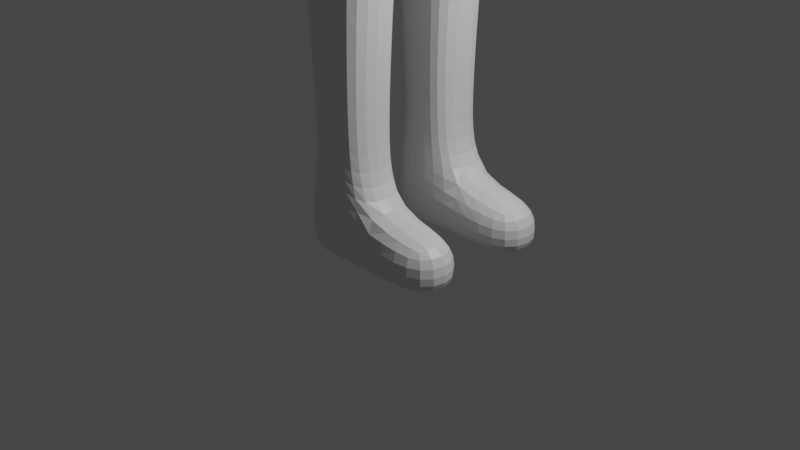 # Source: Unity-Player.blend  (saved by Blender 3.2.14; exported with 4.5.12 LTS)
import bpy
from mathutils import Matrix  # noqa: F401  (used for matrix-valued properties, if any)

bpy.ops.wm.read_factory_settings(use_empty=True)
scene = bpy.context.scene
scene.name = 'Scene'

# ---- collections
col_collection = bpy.data.collections.new('Collection'); scene.collection.children.link(col_collection)

# ---- materials (node trees are filled in below, after node groups)
mat_material = bpy.data.materials.new('Material')
mat_material.alpha_threshold = 0.0
mat_material.use_transparent_shadow = False
mat_material.line_color = (0.0, 0.0, 0.0, 1.0)

# ---- material node trees
mat_material.use_nodes = True; mat_material.node_tree.nodes.clear()
_N = mat_material.node_tree.nodes; _L = mat_material.node_tree.links
n0 = _N.new('ShaderNodeOutputMaterial'); n0.name = 'Material Output'; n0.location = (300, 300)
n1 = _N.new('ShaderNodeBsdfPrincipled'); n1.name = 'Principled BSDF'; n1.location = (10, 300)
n1.distribution = 'GGX'
n1.subsurface_method = 'RANDOM_WALK_SKIN'
n1.inputs[2].default_value = 0.4
n1.inputs[3].default_value = 1.45
n1.inputs[27].default_value = (0.0, 0.0, 0.0, 1.0)
n1.inputs[28].default_value = 1.0
_L.new(n1.outputs[0], n0.inputs[0])
n0.is_active_output = True

# ---- world
world_world = bpy.data.worlds.new('World'); scene.world = world_world
world_world.use_nodes = True; world_world.node_tree.nodes.clear()
_N = world_world.node_tree.nodes; _L = world_world.node_tree.links
n0 = _N.new('ShaderNodeOutputWorld'); n0.name = 'World Output'; n0.location = (300, 300)
n1 = _N.new('ShaderNodeBackground'); n1.name = 'Background'; n1.location = (10, 300)
n1.inputs[0].default_value = (0.05088, 0.05088, 0.05088, 1.0)
_L.new(n1.outputs[0], n0.inputs[0])
n0.is_active_output = True
world_world.color = (0.05088, 0.05088, 0.05088)
world_world.use_sun_shadow = False
world_world.sun_shadow_jitter_overblur = 0.0

# ---- cameras
cam_camera = bpy.data.cameras.new('Camera')
cam_camera.clip_end = 100.0
cam_camera.ortho_scale = 7.314

# ---- lights
light_light = bpy.data.lights.new('Light', 'POINT')
light_light.transmission_factor = 0.0
light_light.energy = 1000.0
light_light.shadow_soft_size = 0.1
light_light.shadow_maximum_resolution = 0.006
light_light.use_absolute_resolution = True

# ---- meshes
me_cube = bpy.data.meshes.new('Cube')
me_cube.from_pydata([(0.5461, 1.0, 0.8755), (0.4715, 0.743, -1.0), (-0.5543, 1.0, 0.8755), (-0.5767, 0.7796, -1.0), (0.364, 1.0, 0.2752), (-0.3604, 1.0, 0.2752), (0.2965, 0.2965, 1.26), (-0.2965, 0.2965, 1.26), (0.2965, 0.2965, 1.376), (-0.2965, 0.2965, 1.376), (0.5791, 0.712, 1.534), (-0.6015, 0.712, 1.534), (0.5791, 0.6422, 2.774), (-0.6015, 0.6422, 2.774), (-0.7132, 0.0, -1.0), (0.6936, 0.0, 1.0), (-0.7351, 0.0, 1.0), (0.608, 0.0, -1.0), (0.685, 0.0, 0.0), (-0.7325, 0.0, 0.0), (0.2965, 0.0, 1.26), (-0.2965, 0.0, 1.26), (0.2965, 0.0, 1.376), (-0.2965, 0.0, 1.376), (0.5791, 0.0, 1.534), (-0.6015, 0.0, 1.534), (0.5791, -0.06978, 2.774), (-0.6015, -0.06978, 2.774), (-0.5937, 0.873, 1.037), (0.6158, 1.002, 1.136), (0.5717, 0.804, 0.2109), (-0.6655, 0.8552, 0.09241), (-0.551, 1.277, 0.9311), (0.5493, 1.277, 0.9311), (0.364, 1.422, 0.7098), (-0.3604, 1.422, 0.7098), (-0.3423, 2.011, 0.2257), (0.242, 2.011, 0.2257), (-0.3423, 2.012, 0.5762), (0.242, 2.012, 0.5762), (0.608, 0.1367, -1.479), (-0.6535, 0.1367, -1.479), (0.608, 0.0, -1.479), (-0.5816, 0.0, -1.479), (0.3221, 0.8827, -2.727), (-0.3716, 0.8827, -2.727), (0.3221, 0.254, -2.728), (-0.3716, 0.254, -2.728), (0.4377, 0.8267, -4.251), (-0.3816, 0.8942, -3.928), (0.4377, 0.3147, -4.252), (-0.3816, 0.2473, -3.929), (0.4516, 0.806, -4.761), (-0.303, 0.806, -4.761), (0.4516, 0.3387, -4.762), (-0.303, 0.3387, -4.762), (1.239, 0.229, -4.252), (1.239, 0.9124, -4.251), (1.147, 0.3387, -4.762), (1.147, 0.806, -4.761), (0.4459, 0.882, -4.761), (-0.4276, 0.9407, -4.761), (0.4459, 0.2628, -4.762), (-0.4276, 0.2041, -4.763), (1.274, 0.2095, -4.763), (1.274, 0.9352, -4.761), (0.2915, 0.2838, -3.764), (0.2915, 0.857, -3.763), (-0.341, 0.857, -3.763), (-0.341, 0.2838, -3.764), (-0.3581, 3.222, 0.2937), (0.3234, 3.119, 0.3978), (-0.3581, 3.224, 0.6532), (0.3233, 3.12, 0.5617), (0.2503, 2.683, 0.6546), (-0.2468, 2.683, 0.6546), (-0.2468, 2.682, 0.3564), (0.2503, 2.682, 0.3564), (-0.05258, 0.8145, -1.0), (-0.004109, 1.0, 1.0), (-0.004109, 0.8147, 1.478e-07), (0.0, 0.2965, 1.26), (0.0, 0.2965, 1.376), (-0.004109, 0.712, 1.534), (-0.004109, 0.6422, 2.774), (-0.004109, -0.06978, 2.774), (-0.004109, 1.0, 0.8755), (0.001765, 1.0, 0.2752), (-0.0008759, 1.277, 1.055), (0.001765, 1.422, 0.7098), (-0.05012, 2.011, 0.2257), (-0.05012, 2.012, 0.5762), (-0.05258, 0.1367, -1.479), (-0.05258, 0.0, -1.479), (-0.02472, 0.8827, -2.727), (-0.02472, 0.254, -2.728), (-0.02472, 0.8942, -3.928), (-0.02472, 0.2473, -3.929), (-0.02123, 0.9407, -4.761), (-0.02123, 0.2041, -4.763), (0.0743, 0.806, -4.761), (0.0743, 0.3387, -4.762), (-0.02472, 0.2838, -3.764), (-0.02472, 0.857, -3.763), (0.002411, 3.222, 0.2937), (0.002411, 3.224, 0.6532), (0.001765, 2.682, 0.3564), (0.001765, 2.683, 0.6546), (0.4231, 0.8911, -1.436), (-0.5154, 0.8911, -1.436), (0.4231, 0.2455, -1.73), (-0.5154, 0.2455, -1.73), (-0.04615, 0.2455, -1.73), (-0.04615, 0.8911, -1.436), (0.2727, 2.838, 0.6022), (-0.2684, 2.735, 0.7237), (-0.2684, 2.734, 0.2871), (0.2727, 2.838, 0.394), (0.0007135, 2.734, 0.2871), (0.0007135, 2.735, 0.7237), (0.003837, 3.714, 0.2811), (0.3288, 3.714, 0.2811), (0.003837, 3.716, 0.5883), (0.3288, 3.716, 0.5883), (-0.3587, 3.714, 0.2811), (-0.3587, 3.716, 0.5883), (0.342, 3.224, 0.6532), (0.342, 3.222, 0.2937), (0.254, 2.735, 0.7237), (0.254, 2.734, 0.2871), (0.4175, 3.103, 0.5618), (0.4176, 3.102, 0.3979), (0.3254, 2.854, 0.6439), (0.3253, 2.853, 0.4357), (0.457, 3.076, 0.5471), (0.4338, 3.1, 0.4519), (0.5049, 2.912, 0.5461), (0.4752, 2.943, 0.4253), (0.5955, 3.103, 0.5376), (0.5416, 3.135, 0.4586), (0.6672, 2.954, 0.492), (0.5985, 2.995, 0.3917), (0.5461, -1.0, 0.8755), (0.4715, -0.743, -1.0), (-0.5543, -1.0, 0.8755), (-0.5767, -0.7796, -1.0), (0.364, -1.0, 0.2752), (-0.3604, -1.0, 0.2752), (0.2965, -0.2965, 1.26), (-0.2965, -0.2965, 1.26), (0.2965, -0.2965, 1.376), (-0.2965, -0.2965, 1.376), (0.5791, -0.712, 1.534), (-0.6015, -0.712, 1.534), (0.5791, -0.6422, 2.774), (-0.6015, -0.6422, 2.774), (0.5791, 0.06978, 2.774), (-0.6015, 0.06978, 2.774), (-0.5937, -0.873, 1.037), (0.6158, -1.002, 1.136), (0.5717, -0.804, 0.2109), (-0.6655, -0.8552, 0.09241), (-0.551, -1.277, 0.9311), (0.5493, -1.277, 0.9311), (0.364, -1.422, 0.7098), (-0.3604, -1.422, 0.7098), (-0.3423, -2.011, 0.2257), (0.242, -2.011, 0.2257), (-0.3423, -2.012, 0.5762), (0.242, -2.012, 0.5762), (0.608, -0.1367, -1.479), (-0.6535, -0.1367, -1.479), (0.3221, -0.8827, -2.727), (-0.3716, -0.8827, -2.727), (0.3221, -0.254, -2.728), (-0.3716, -0.254, -2.728), (0.4377, -0.8267, -4.251), (-0.3816, -0.8942, -3.928), (0.4377, -0.3147, -4.252), (-0.3816, -0.2473, -3.929), (0.4516, -0.806, -4.761), (-0.303, -0.806, -4.761), (0.4516, -0.3387, -4.762), (-0.303, -0.3387, -4.762), (1.239, -0.229, -4.252), (1.239, -0.9124, -4.251), (1.147, -0.3387, -4.762), (1.147, -0.806, -4.761), (0.4459, -0.882, -4.761), (-0.4276, -0.9407, -4.761), (0.4459, -0.2628, -4.762), (-0.4276, -0.2041, -4.763), (1.274, -0.2095, -4.763), (1.274, -0.9352, -4.761), (0.2915, -0.2838, -3.764), (0.2915, -0.857, -3.763), (-0.341, -0.857, -3.763), (-0.341, -0.2838, -3.764), (-0.3581, -3.222, 0.2937), (0.3234, -3.119, 0.3978), (-0.3581, -3.224, 0.6532), (0.3233, -3.12, 0.5617), (0.2503, -2.683, 0.6546), (-0.2468, -2.683, 0.6546), (-0.2468, -2.682, 0.3564), (0.2503, -2.682, 0.3564), (-0.05258, -0.8145, -1.0), (-0.004109, -1.0, 1.0), (-0.004109, -0.8147, 1.478e-07), (0.0, -0.2965, 1.26), (0.0, -0.2965, 1.376), (-0.004109, -0.712, 1.534), (-0.004109, -0.6422, 2.774), (-0.004109, 0.06978, 2.774), (-0.05626, -1.045, 0.9606), (0.001765, -1.0, 0.2752), (-0.0008759, -1.277, 1.055), (0.001765, -1.422, 0.7098), (-0.05012, -2.011, 0.2257), (-0.05012, -2.012, 0.5762), (-0.05258, -0.1367, -1.479), (-0.02472, -0.8827, -2.727), (-0.02472, -0.254, -2.728), (-0.02472, -0.8942, -3.928), (-0.02472, -0.2473, -3.929), (-0.02123, -0.9407, -4.761), (-0.02123, -0.2041, -4.763), (0.0743, -0.806, -4.761), (0.0743, -0.3387, -4.762), (-0.02472, -0.2838, -3.764), (-0.02472, -0.857, -3.763), (0.002411, -3.222, 0.2937), (0.002411, -3.224, 0.6532), (0.001765, -2.682, 0.3564), (0.001765, -2.683, 0.6546), (0.4231, -0.8911, -1.436), (-0.5154, -0.8911, -1.436), (0.4231, -0.2455, -1.73), (-0.5154, -0.2455, -1.73), (-0.04615, -0.2455, -1.73), (-0.04615, -0.8911, -1.436), (0.2727, -2.838, 0.6022), (-0.2684, -2.735, 0.7237), (-0.2684, -2.734, 0.2871), (0.2727, -2.838, 0.394), (0.0007135, -2.734, 0.2871), (0.0007135, -2.735, 0.7237), (0.003837, -3.714, 0.2811), (0.3288, -3.714, 0.2811), (0.003837, -3.716, 0.5883), (0.3288, -3.716, 0.5883), (-0.3587, -3.714, 0.2811), (-0.3587, -3.716, 0.5883), (0.342, -3.224, 0.6532), (0.342, -3.222, 0.2937), (0.254, -2.735, 0.7237), (0.254, -2.734, 0.2871), (0.4175, -3.103, 0.5618), (0.4176, -3.102, 0.3979), (0.3254, -2.854, 0.6439), (0.3253, -2.853, 0.4357), (0.457, -3.076, 0.5471), (0.4338, -3.1, 0.4519), (0.5049, -2.912, 0.5461), (0.4752, -2.943, 0.4253), (0.5955, -3.103, 0.5376), (0.5416, -3.135, 0.4586), (0.6672, -2.954, 0.492), (0.5985, -2.995, 0.3917)], [], [(79, 28, 7, 81), (19, 16, 28, 31), (87, 5, 36, 90), (78, 80, 30, 1), (14, 19, 31, 3), (81, 7, 9, 82), (15, 29, 6, 20), (82, 9, 11, 83), (20, 6, 8, 22), (22, 8, 10, 24), (83, 11, 13, 84), (24, 10, 12, 26), (84, 13, 27, 85), (9, 23, 25, 11), (11, 25, 27, 13), (7, 21, 23, 9), (28, 16, 21, 7), (1, 30, 18, 17), (30, 29, 15, 18), (86, 2, 28, 79), (4, 0, 29, 30), (2, 5, 31, 28), (87, 4, 30, 80), (89, 88, 33, 34), (0, 4, 34, 33), (5, 2, 32, 35), (86, 0, 33, 88), (119, 128, 126, 105), (5, 35, 38, 36), (34, 4, 37, 39), (89, 34, 39, 91), (1, 17, 42, 40), (92, 40, 42, 93), (14, 3, 41, 43), (113, 108, 44, 94), (67, 66, 50, 48), (108, 110, 46, 44), (112, 111, 47, 95), (111, 109, 45, 47), (51, 49, 61, 63), (103, 67, 48, 96), (69, 68, 49, 51), (102, 69, 51, 97), (100, 52, 54, 101), (97, 51, 63, 99), (50, 62, 64, 56), (96, 48, 60, 98), (57, 56, 64, 65), (54, 52, 59, 58), (60, 48, 57, 65), (48, 50, 56, 57), (100, 53, 61, 98), (101, 54, 62, 99), (53, 55, 63, 61), (58, 59, 65, 64), (54, 58, 64, 62), (59, 52, 60, 65), (95, 47, 69, 102), (47, 45, 68, 69), (94, 44, 67, 103), (44, 46, 66, 67), (127, 104, 120, 121), (116, 115, 72, 70), (118, 116, 70, 104), (117, 71, 131, 133), (39, 37, 77, 74), (90, 36, 76, 106), (36, 38, 75, 76), (91, 39, 74, 107), (38, 91, 107, 75), (37, 90, 106, 77), (129, 118, 104, 127), (70, 72, 125, 124), (45, 94, 103, 68), (46, 95, 102, 66), (55, 101, 99, 63), (52, 100, 98, 60), (49, 96, 98, 61), (50, 97, 99, 62), (53, 100, 101, 55), (66, 102, 97, 50), (68, 103, 96, 49), (110, 112, 95, 46), (109, 113, 94, 45), (41, 92, 93, 43), (35, 89, 91, 38), (115, 119, 105, 72), (2, 86, 88, 32), (35, 32, 88, 89), (5, 87, 80, 31), (0, 86, 79, 29), (12, 84, 85, 26), (10, 83, 84, 12), (8, 82, 83, 10), (6, 81, 82, 8), (3, 31, 80, 78), (4, 87, 90, 37), (29, 79, 81, 6), (3, 78, 113, 109), (40, 92, 112, 110), (41, 3, 109, 111), (92, 41, 111, 112), (1, 40, 110, 108), (78, 1, 108, 113), (75, 107, 119, 115), (77, 106, 118, 129), (74, 77, 129, 128), (106, 76, 116, 118), (76, 75, 115, 116), (107, 74, 128, 119), (120, 124, 125, 122), (121, 120, 122, 123), (104, 70, 124, 120), (126, 127, 121, 123), (105, 126, 123, 122), (72, 105, 122, 125), (73, 71, 127, 126), (114, 73, 126, 128), (71, 117, 129, 127), (117, 114, 128, 129), (132, 133, 137, 136), (71, 73, 130, 131), (114, 117, 133, 132), (73, 114, 132, 130), (136, 137, 141, 140), (130, 132, 136, 134), (133, 131, 135, 137), (131, 130, 134, 135), (140, 141, 139, 138), (134, 136, 140, 138), (137, 135, 139, 141), (135, 134, 138, 139), (207, 209, 149, 158), (19, 161, 158, 16), (215, 218, 166, 147), (206, 143, 160, 208), (14, 145, 161, 19), (209, 210, 151, 149), (15, 20, 148, 159), (210, 211, 153, 151), (20, 22, 150, 148), (22, 24, 152, 150), (211, 212, 155, 153), (24, 156, 154, 152), (212, 213, 157, 155), (151, 153, 25, 23), (153, 155, 157, 25), (149, 151, 23, 21), (158, 149, 21, 16), (143, 17, 18, 160), (160, 18, 15, 159), (214, 207, 158, 144), (146, 160, 159, 142), (144, 158, 161, 147), (215, 208, 160, 146), (217, 164, 163, 216), (142, 163, 164, 146), (147, 165, 162, 144), (214, 216, 163, 142), (246, 232, 253, 255), (147, 166, 168, 165), (164, 169, 167, 146), (217, 219, 169, 164), (143, 170, 42, 17), (220, 93, 42, 170), (14, 43, 171, 145), (240, 221, 172, 235), (195, 176, 178, 194), (235, 172, 174, 237), (239, 222, 175, 238), (238, 175, 173, 236), (179, 191, 189, 177), (230, 223, 176, 195), (197, 179, 177, 196), (229, 224, 179, 197), (227, 228, 182, 180), (224, 226, 191, 179), (178, 184, 192, 190), (223, 225, 188, 176), (185, 193, 192, 184), (182, 186, 187, 180), (188, 193, 185, 176), (176, 185, 184, 178), (227, 225, 189, 181), (228, 226, 190, 182), (181, 189, 191, 183), (186, 192, 193, 187), (182, 190, 192, 186), (187, 193, 188, 180), (222, 229, 197, 175), (175, 197, 196, 173), (221, 230, 195, 172), (172, 195, 194, 174), (254, 248, 247, 231), (243, 198, 200, 242), (245, 231, 198, 243), (244, 260, 258, 199), (169, 202, 205, 167), (218, 233, 204, 166), (166, 204, 203, 168), (219, 234, 202, 169), (168, 203, 234, 219), (167, 205, 233, 218), (256, 254, 231, 245), (198, 251, 252, 200), (173, 196, 230, 221), (174, 194, 229, 222), (183, 191, 226, 228), (180, 188, 225, 227), (177, 189, 225, 223), (178, 190, 226, 224), (181, 183, 228, 227), (194, 178, 224, 229), (196, 177, 223, 230), (237, 174, 222, 239), (236, 173, 221, 240), (171, 43, 93, 220), (165, 168, 219, 217), (242, 200, 232, 246), (144, 162, 216, 214), (165, 217, 216, 162), (147, 161, 208, 215), (142, 159, 207, 214), (154, 156, 213, 212), (152, 154, 212, 211), (150, 152, 211, 210), (148, 150, 210, 209), (145, 206, 208, 161), (146, 167, 218, 215), (159, 148, 209, 207), (145, 236, 240, 206), (170, 237, 239, 220), (171, 238, 236, 145), (220, 239, 238, 171), (143, 235, 237, 170), (206, 240, 235, 143), (203, 242, 246, 234), (205, 256, 245, 233), (202, 255, 256, 205), (233, 245, 243, 204), (204, 243, 242, 203), (234, 246, 255, 202), (247, 249, 252, 251), (248, 250, 249, 247), (231, 247, 251, 198), (253, 250, 248, 254), (232, 249, 250, 253), (200, 252, 249, 232), (201, 253, 254, 199), (241, 255, 253, 201), (199, 254, 256, 244), (244, 256, 255, 241), (259, 263, 264, 260), (199, 258, 257, 201), (241, 259, 260, 244), (201, 257, 259, 241), (263, 267, 268, 264), (257, 261, 263, 259), (260, 264, 262, 258), (258, 262, 261, 257), (267, 265, 266, 268), (261, 265, 267, 263), (264, 268, 266, 262), (262, 266, 265, 261)])
_uv = me_cube.uv_layers.new(name='UVMap')
_uv.uv.foreach_set('vector', [0.625, 0.375, 0.625, 0.25, 0.625, 0.25, 0.625, 0.375, 0.5, 0.125, 0.625, 0.125, 0.625, 0.25, 0.5, 0.25, 0.5344, 0.375, 0.5344, 0.2917, 0.5344, 0.2917, 0.5344, 0.375, 0.375, 0.375, 0.5, 0.375, 0.5, 0.5, 0.375, 0.5, 0.375, 0.125, 0.5, 0.125, 0.5, 0.25, 0.375, 0.25, 0.625, 0.375, 0.625, 0.25, 0.625, 0.25, 0.625, 0.375, 0.625, 0.625, 0.625, 0.5, 0.625, 0.5, 0.625, 0.625, 0.625, 0.375, 0.625, 0.25, 0.625, 0.25, 0.625, 0.375, 0.625, 0.625, 0.625, 0.5, 0.625, 0.5, 0.625, 0.625, 0.625, 0.625, 0.625, 0.5, 0.625, 0.5, 0.625, 0.625, 0.625, 0.375, 0.625, 0.25, 0.625, 0.25, 0.625, 0.375, 0.625, 0.625, 0.625, 0.5, 0.625, 0.5, 0.625, 0.625, 0.75, 0.5, 0.875, 0.5, 0.875, 0.625, 0.75, 0.625, 0.625, 0.25, 0.625, 0.125, 0.625, 0.125, 0.625, 0.25, 0.625, 0.25, 0.625, 0.125, 0.625, 0.125, 0.625, 0.25, 0.625, 0.25, 0.625, 0.125, 0.625, 0.125, 0.625, 0.25, 0.625, 0.25, 0.625, 0.125, 0.625, 0.125, 0.625, 0.25, 0.375, 0.5, 0.5, 0.5, 0.5, 0.625, 0.375, 0.625, 0.5, 0.5, 0.625, 0.5, 0.625, 0.625, 0.5, 0.625, 0.5906, 0.375, 0.5906, 0.2917, 0.625, 0.25, 0.625, 0.375, 0.5344, 0.4583, 0.5906, 0.4583, 0.625, 0.5, 0.5, 0.5, 0.5906, 0.2917, 0.5344, 0.2917, 0.5, 0.25, 0.625, 0.25, 0.5344, 0.375, 0.5344, 0.4583, 0.5, 0.5, 0.5, 0.375, 0.5344, 0.375, 0.5906, 0.375, 0.5906, 0.4583, 0.5344, 0.4583, 0.5906, 0.4583, 0.5344, 0.4583, 0.5344, 0.4583, 0.5906, 0.4583, 0.5344, 0.2917, 0.5906, 0.2917, 0.5906, 0.2917, 0.5344, 0.2917, 0.5906, 0.375, 0.5906, 0.4583, 0.5906, 0.4583, 0.5906, 0.375, 0.5344, 0.375, 0.5344, 0.4583, 0.5344, 0.4583, 0.5344, 0.375, 0.5344, 0.2917, 0.5344, 0.2917, 0.5344, 0.2917, 0.5344, 0.2917, 0.5344, 0.4583, 0.5344, 0.4583, 0.5344, 0.4583, 0.5344, 0.4583, 0.5344, 0.375, 0.5344, 0.4583, 0.5344, 0.4583, 0.5344, 0.375, 0.375, 0.5, 0.375, 0.625, 0.375, 0.625, 0.375, 0.5, 0.25, 0.5, 0.375, 0.5, 0.375, 0.625, 0.25, 0.625, 0.375, 0.125, 0.375, 0.25, 0.375, 0.25, 0.375, 0.125, 0.375, 0.375, 0.375, 0.5, 0.375, 0.5, 0.375, 0.375, 0.375, 0.5, 0.375, 0.5, 0.375, 0.5, 0.375, 0.5, 0.375, 0.5, 0.375, 0.5, 0.375, 0.5, 0.375, 0.5, 0.25, 0.5, 0.125, 0.5, 0.125, 0.5, 0.25, 0.5, 0.375, 0.25, 0.375, 0.25, 0.375, 0.25, 0.375, 0.25, 0.375, 0.25, 0.375, 0.25, 0.375, 0.25, 0.375, 0.25, 0.375, 0.375, 0.375, 0.5, 0.375, 0.5, 0.375, 0.375, 0.375, 0.25, 0.375, 0.25, 0.375, 0.25, 0.375, 0.25, 0.25, 0.5, 0.125, 0.5, 0.125, 0.5, 0.25, 0.5, 0.375, 0.401, 0.375, 0.5, 0.375, 0.5, 0.375, 0.401, 0.25, 0.5, 0.125, 0.5, 0.125, 0.5, 0.25, 0.5, 0.375, 0.5, 0.375, 0.5, 0.375, 0.5, 0.375, 0.5, 0.375, 0.375, 0.375, 0.5, 0.375, 0.5, 0.375, 0.375, 0.375, 0.5, 0.375, 0.5, 0.375, 0.5, 0.375, 0.5, 0.375, 0.5, 0.375, 0.5, 0.375, 0.5, 0.375, 0.5, 0.375, 0.5, 0.375, 0.5, 0.375, 0.5, 0.375, 0.5, 0.375, 0.5, 0.375, 0.5, 0.375, 0.5, 0.375, 0.5, 0.375, 0.401, 0.375, 0.302, 0.375, 0.25, 0.375, 0.375, 0.375, 0.401, 0.375, 0.5, 0.375, 0.5, 0.375, 0.375, 0.375, 0.302, 0.375, 0.302, 0.375, 0.25, 0.375, 0.25, 0.375, 0.5, 0.375, 0.5, 0.375, 0.5, 0.375, 0.5, 0.375, 0.5, 0.375, 0.5, 0.375, 0.5, 0.375, 0.5, 0.375, 0.5, 0.375, 0.5, 0.375, 0.5, 0.375, 0.5, 0.25, 0.5, 0.125, 0.5, 0.125, 0.5, 0.25, 0.5, 0.375, 0.25, 0.375, 0.25, 0.375, 0.25, 0.375, 0.25, 0.375, 0.375, 0.375, 0.5, 0.375, 0.5, 0.375, 0.375, 0.375, 0.5, 0.375, 0.5, 0.375, 0.5, 0.375, 0.5, 0.5344, 0.4583, 0.5344, 0.375, 0.5344, 0.375, 0.5344, 0.4583, 0.5344, 0.2917, 0.5344, 0.2917, 0.5344, 0.2917, 0.5344, 0.2917, 0.5344, 0.375, 0.5344, 0.2917, 0.5344, 0.2917, 0.5344, 0.375, 0.5344, 0.4583, 0.5344, 0.4583, 0.5344, 0.4583, 0.5344, 0.4583, 0.5344, 0.4583, 0.5344, 0.4583, 0.5344, 0.4583, 0.5344, 0.4583, 0.5344, 0.375, 0.5344, 0.2917, 0.5344, 0.2917, 0.5344, 0.375, 0.5344, 0.2917, 0.5344, 0.2917, 0.5344, 0.2917, 0.5344, 0.2917, 0.5344, 0.375, 0.5344, 0.4583, 0.5344, 0.4583, 0.5344, 0.375, 0.5344, 0.2917, 0.5344, 0.375, 0.5344, 0.375, 0.5344, 0.2917, 0.5344, 0.4583, 0.5344, 0.375, 0.5344, 0.375, 0.5344, 0.4583, 0.5344, 0.4583, 0.5344, 0.375, 0.5344, 0.375, 0.5344, 0.4583, 0.5344, 0.2917, 0.5344, 0.2917, 0.5344, 0.2917, 0.5344, 0.2917, 0.375, 0.25, 0.375, 0.375, 0.375, 0.375, 0.375, 0.25, 0.375, 0.5, 0.25, 0.5, 0.25, 0.5, 0.375, 0.5, 0.375, 0.302, 0.375, 0.401, 0.375, 0.375, 0.375, 0.25, 0.375, 0.5, 0.375, 0.401, 0.375, 0.375, 0.375, 0.5, 0.375, 0.25, 0.375, 0.375, 0.375, 0.375, 0.375, 0.25, 0.375, 0.5, 0.25, 0.5, 0.25, 0.5, 0.375, 0.5, 0.375, 0.302, 0.375, 0.401, 0.375, 0.401, 0.375, 0.302, 0.375, 0.5, 0.25, 0.5, 0.25, 0.5, 0.375, 0.5, 0.375, 0.25, 0.375, 0.375, 0.375, 0.375, 0.375, 0.25, 0.375, 0.5, 0.25, 0.5, 0.25, 0.5, 0.375, 0.5, 0.375, 0.25, 0.375, 0.375, 0.375, 0.375, 0.375, 0.25, 0.125, 0.5, 0.25, 0.5, 0.25, 0.625, 0.125, 0.625, 0.5344, 0.2917, 0.5344, 0.375, 0.5344, 0.375, 0.5344, 0.2917, 0.5344, 0.2917, 0.5344, 0.375, 0.5344, 0.375, 0.5344, 0.2917, 0.5906, 0.2917, 0.5906, 0.375, 0.5906, 0.375, 0.5906, 0.2917, 0.5344, 0.2917, 0.5906, 0.2917, 0.5906, 0.375, 0.5344, 0.375, 0.5344, 0.2917, 0.5344, 0.375, 0.5, 0.375, 0.5, 0.25, 0.5906, 0.4583, 0.5906, 0.375, 0.625, 0.375, 0.625, 0.5, 0.625, 0.5, 0.75, 0.5, 0.75, 0.625, 0.625, 0.625, 0.625, 0.5, 0.625, 0.375, 0.625, 0.375, 0.625, 0.5, 0.625, 0.5, 0.625, 0.375, 0.625, 0.375, 0.625, 0.5, 0.625, 0.5, 0.625, 0.375, 0.625, 0.375, 0.625, 0.5, 0.375, 0.25, 0.5, 0.25, 0.5, 0.375, 0.375, 0.375, 0.5344, 0.4583, 0.5344, 0.375, 0.5344, 0.375, 0.5344, 0.4583, 0.625, 0.5, 0.625, 0.375, 0.625, 0.375, 0.625, 0.5, 0.375, 0.25, 0.375, 0.375, 0.375, 0.375, 0.375, 0.25, 0.375, 0.5, 0.25, 0.5, 0.25, 0.5, 0.375, 0.5, 0.375, 0.25, 0.375, 0.25, 0.375, 0.25, 0.375, 0.25, 0.25, 0.5, 0.125, 0.5, 0.125, 0.5, 0.25, 0.5, 0.375, 0.5, 0.375, 0.5, 0.375, 0.5, 0.375, 0.5, 0.375, 0.375, 0.375, 0.5, 0.375, 0.5, 0.375, 0.375, 0.5344, 0.2917, 0.5344, 0.375, 0.5344, 0.375, 0.5344, 0.2917, 0.5344, 0.4583, 0.5344, 0.375, 0.5344, 0.375, 0.5344, 0.4583, 0.5344, 0.4583, 0.5344, 0.4583, 0.5344, 0.4583, 0.5344, 0.4583, 0.5344, 0.375, 0.5344, 0.2917, 0.5344, 0.2917, 0.5344, 0.375, 0.5344, 0.2917, 0.5344, 0.2917, 0.5344, 0.2917, 0.5344, 0.2917, 0.5344, 0.375, 0.5344, 0.4583, 0.5344, 0.4583, 0.5344, 0.375, 0.5344, 0.375, 0.5344, 0.2917, 0.5344, 0.2917, 0.5344, 0.375, 0.5344, 0.4583, 0.5344, 0.375, 0.5344, 0.375, 0.5344, 0.4583, 0.5344, 0.375, 0.5344, 0.2917, 0.5344, 0.2917, 0.5344, 0.375, 0.5344, 0.4583, 0.5344, 0.4583, 0.5344, 0.4583, 0.5344, 0.4583, 0.5344, 0.375, 0.5344, 0.4583, 0.5344, 0.4583, 0.5344, 0.375, 0.5344, 0.2917, 0.5344, 0.375, 0.5344, 0.375, 0.5344, 0.2917, 0.5344, 0.4583, 0.5344, 0.4583, 0.5344, 0.4583, 0.5344, 0.4583, 0.5344, 0.4583, 0.5344, 0.4583, 0.5344, 0.4583, 0.5344, 0.4583, 0.5344, 0.4583, 0.5344, 0.4583, 0.5344, 0.4583, 0.5344, 0.4583, 0.5344, 0.4583, 0.5344, 0.4583, 0.5344, 0.4583, 0.5344, 0.4583, 0.5344, 0.4583, 0.5344, 0.4583, 0.5344, 0.4583, 0.5344, 0.4583, 0.5344, 0.4583, 0.5344, 0.4583, 0.5344, 0.4583, 0.5344, 0.4583, 0.5344, 0.4583, 0.5344, 0.4583, 0.5344, 0.4583, 0.5344, 0.4583, 0.5344, 0.4583, 0.5344, 0.4583, 0.5344, 0.4583, 0.5344, 0.4583, 0.5344, 0.4583, 0.5344, 0.4583, 0.5344, 0.4583, 0.5344, 0.4583, 0.5344, 0.4583, 0.5344, 0.4583, 0.5344, 0.4583, 0.5344, 0.4583, 0.5344, 0.4583, 0.5344, 0.4583, 0.5344, 0.4583, 0.5344, 0.4583, 0.5344, 0.4583, 0.5344, 0.4583, 0.5344, 0.4583, 0.5344, 0.4583, 0.5344, 0.4583, 0.5344, 0.4583, 0.5344, 0.4583, 0.5344, 0.4583, 0.5344, 0.4583, 0.5344, 0.4583, 0.5344, 0.4583, 0.5344, 0.4583, 0.5344, 0.4583, 0.5344, 0.4583, 0.5344, 0.4583, 0.5344, 0.4583, 0.5344, 0.4583, 0.5344, 0.4583, 0.5344, 0.4583, 0.5344, 0.4583, 0.625, 0.375, 0.625, 0.375, 0.625, 0.25, 0.625, 0.25, 0.5, 0.125, 0.5, 0.25, 0.625, 0.25, 0.625, 0.125, 0.5344, 0.375, 0.5344, 0.375, 0.5344, 0.2917, 0.5344, 0.2917, 0.375, 0.375, 0.375, 0.5, 0.5, 0.5, 0.5, 0.375, 0.375, 0.125, 0.375, 0.25, 0.5, 0.25, 0.5, 0.125, 0.625, 0.375, 0.625, 0.375, 0.625, 0.25, 0.625, 0.25, 0.625, 0.625, 0.625, 0.625, 0.625, 0.5, 0.625, 0.5, 0.625, 0.375, 0.625, 0.375, 0.625, 0.25, 0.625, 0.25, 0.625, 0.625, 0.625, 0.625, 0.625, 0.5, 0.625, 0.5, 0.625, 0.625, 0.625, 0.625, 0.625, 0.5, 0.625, 0.5, 0.625, 0.375, 0.625, 0.375, 0.625, 0.25, 0.625, 0.25, 0.625, 0.625, 0.625, 0.625, 0.625, 0.5, 0.625, 0.5, 0.75, 0.5, 0.75, 0.625, 0.875, 0.625, 0.875, 0.5, 0.625, 0.25, 0.625, 0.25, 0.625, 0.125, 0.625, 0.125, 0.625, 0.25, 0.625, 0.25, 0.625, 0.125, 0.625, 0.125, 0.625, 0.25, 0.625, 0.25, 0.625, 0.125, 0.625, 0.125, 0.625, 0.25, 0.625, 0.25, 0.625, 0.125, 0.625, 0.125, 0.375, 0.5, 0.375, 0.625, 0.5, 0.625, 0.5, 0.5, 0.5, 0.5, 0.5, 0.625, 0.625, 0.625, 0.625, 0.5, 0.5906, 0.375, 0.625, 0.375, 0.625, 0.25, 0.5906, 0.2917, 0.5344, 0.4583, 0.5, 0.5, 0.625, 0.5, 0.5906, 0.4583, 0.5906, 0.2917, 0.625, 0.25, 0.5, 0.25, 0.5344, 0.2917, 0.5344, 0.375, 0.5, 0.375, 0.5, 0.5, 0.5344, 0.4583, 0.5344, 0.375, 0.5344, 0.4583, 0.5906, 0.4583, 0.5906, 0.375, 0.5906, 0.4583, 0.5906, 0.4583, 0.5344, 0.4583, 0.5344, 0.4583, 0.5344, 0.2917, 0.5344, 0.2917, 0.5906, 0.2917, 0.5906, 0.2917, 0.5906, 0.375, 0.5906, 0.375, 0.5906, 0.4583, 0.5906, 0.4583, 0.5344, 0.375, 0.5344, 0.375, 0.5344, 0.4583, 0.5344, 0.4583, 0.5344, 0.2917, 0.5344, 0.2917, 0.5344, 0.2917, 0.5344, 0.2917, 0.5344, 0.4583, 0.5344, 0.4583, 0.5344, 0.4583, 0.5344, 0.4583, 0.5344, 0.375, 0.5344, 0.375, 0.5344, 0.4583, 0.5344, 0.4583, 0.375, 0.5, 0.375, 0.5, 0.375, 0.625, 0.375, 0.625, 0.25, 0.5, 0.25, 0.625, 0.375, 0.625, 0.375, 0.5, 0.375, 0.125, 0.375, 0.125, 0.375, 0.25, 0.375, 0.25, 0.375, 0.375, 0.375, 0.375, 0.375, 0.5, 0.375, 0.5, 0.375, 0.5, 0.375, 0.5, 0.375, 0.5, 0.375, 0.5, 0.375, 0.5, 0.375, 0.5, 0.375, 0.5, 0.375, 0.5, 0.25, 0.5, 0.25, 0.5, 0.125, 0.5, 0.125, 0.5, 0.375, 0.25, 0.375, 0.25, 0.375, 0.25, 0.375, 0.25, 0.375, 0.25, 0.375, 0.25, 0.375, 0.25, 0.375, 0.25, 0.375, 0.375, 0.375, 0.375, 0.375, 0.5, 0.375, 0.5, 0.375, 0.25, 0.375, 0.25, 0.375, 0.25, 0.375, 0.25, 0.25, 0.5, 0.25, 0.5, 0.125, 0.5, 0.125, 0.5, 0.375, 0.401, 0.375, 0.401, 0.375, 0.5, 0.375, 0.5, 0.25, 0.5, 0.25, 0.5, 0.125, 0.5, 0.125, 0.5, 0.375, 0.5, 0.375, 0.5, 0.375, 0.5, 0.375, 0.5, 0.375, 0.375, 0.375, 0.375, 0.375, 0.5, 0.375, 0.5, 0.375, 0.5, 0.375, 0.5, 0.375, 0.5, 0.375, 0.5, 0.375, 0.5, 0.375, 0.5, 0.375, 0.5, 0.375, 0.5, 0.375, 0.5, 0.375, 0.5, 0.375, 0.5, 0.375, 0.5, 0.375, 0.5, 0.375, 0.5, 0.375, 0.5, 0.375, 0.5, 0.375, 0.401, 0.375, 0.375, 0.375, 0.25, 0.375, 0.302, 0.375, 0.401, 0.375, 0.375, 0.375, 0.5, 0.375, 0.5, 0.375, 0.302, 0.375, 0.25, 0.375, 0.25, 0.375, 0.302, 0.375, 0.5, 0.375, 0.5, 0.375, 0.5, 0.375, 0.5, 0.375, 0.5, 0.375, 0.5, 0.375, 0.5, 0.375, 0.5, 0.375, 0.5, 0.375, 0.5, 0.375, 0.5, 0.375, 0.5, 0.25, 0.5, 0.25, 0.5, 0.125, 0.5, 0.125, 0.5, 0.375, 0.25, 0.375, 0.25, 0.375, 0.25, 0.375, 0.25, 0.375, 0.375, 0.375, 0.375, 0.375, 0.5, 0.375, 0.5, 0.375, 0.5, 0.375, 0.5, 0.375, 0.5, 0.375, 0.5, 0.5344, 0.4583, 0.5344, 0.4583, 0.5344, 0.375, 0.5344, 0.375, 0.5344, 0.2917, 0.5344, 0.2917, 0.5344, 0.2917, 0.5344, 0.2917, 0.5344, 0.375, 0.5344, 0.375, 0.5344, 0.2917, 0.5344, 0.2917, 0.5344, 0.4583, 0.5344, 0.4583, 0.5344, 0.4583, 0.5344, 0.4583, 0.5344, 0.4583, 0.5344, 0.4583, 0.5344, 0.4583, 0.5344, 0.4583, 0.5344, 0.375, 0.5344, 0.375, 0.5344, 0.2917, 0.5344, 0.2917, 0.5344, 0.2917, 0.5344, 0.2917, 0.5344, 0.2917, 0.5344, 0.2917, 0.5344, 0.375, 0.5344, 0.375, 0.5344, 0.4583, 0.5344, 0.4583, 0.5344, 0.2917, 0.5344, 0.2917, 0.5344, 0.375, 0.5344, 0.375, 0.5344, 0.4583, 0.5344, 0.4583, 0.5344, 0.375, 0.5344, 0.375, 0.5344, 0.4583, 0.5344, 0.4583, 0.5344, 0.375, 0.5344, 0.375, 0.5344, 0.2917, 0.5344, 0.2917, 0.5344, 0.2917, 0.5344, 0.2917, 0.375, 0.25, 0.375, 0.25, 0.375, 0.375, 0.375, 0.375, 0.375, 0.5, 0.375, 0.5, 0.25, 0.5, 0.25, 0.5, 0.375, 0.302, 0.375, 0.25, 0.375, 0.375, 0.375, 0.401, 0.375, 0.5, 0.375, 0.5, 0.375, 0.375, 0.375, 0.401, 0.375, 0.25, 0.375, 0.25, 0.375, 0.375, 0.375, 0.375, 0.375, 0.5, 0.375, 0.5, 0.25, 0.5, 0.25, 0.5, 0.375, 0.302, 0.375, 0.302, 0.375, 0.401, 0.375, 0.401, 0.375, 0.5, 0.375, 0.5, 0.25, 0.5, 0.25, 0.5, 0.375, 0.25, 0.375, 0.25, 0.375, 0.375, 0.375, 0.375, 0.375, 0.5, 0.375, 0.5, 0.25, 0.5, 0.25, 0.5, 0.375, 0.25, 0.375, 0.25, 0.375, 0.375, 0.375, 0.375, 0.125, 0.5, 0.125, 0.625, 0.25, 0.625, 0.25, 0.5, 0.5344, 0.2917, 0.5344, 0.2917, 0.5344, 0.375, 0.5344, 0.375, 0.5344, 0.2917, 0.5344, 0.2917, 0.5344, 0.375, 0.5344, 0.375, 0.5906, 0.2917, 0.5906, 0.2917, 0.5906, 0.375, 0.5906, 0.375, 0.5344, 0.2917, 0.5344, 0.375, 0.5906, 0.375, 0.5906, 0.2917, 0.5344, 0.2917, 0.5, 0.25, 0.5, 0.375, 0.5344, 0.375, 0.5906, 0.4583, 0.625, 0.5, 0.625, 0.375, 0.5906, 0.375, 0.625, 0.5, 0.625, 0.625, 0.75, 0.625, 0.75, 0.5, 0.625, 0.5, 0.625, 0.5, 0.625, 0.375, 0.625, 0.375, 0.625, 0.5, 0.625, 0.5, 0.625, 0.375, 0.625, 0.375, 0.625, 0.5, 0.625, 0.5, 0.625, 0.375, 0.625, 0.375, 0.375, 0.25, 0.375, 0.375, 0.5, 0.375, 0.5, 0.25, 0.5344, 0.4583, 0.5344, 0.4583, 0.5344, 0.375, 0.5344, 0.375, 0.625, 0.5, 0.625, 0.5, 0.625, 0.375, 0.625, 0.375, 0.375, 0.25, 0.375, 0.25, 0.375, 0.375, 0.375, 0.375, 0.375, 0.5, 0.375, 0.5, 0.25, 0.5, 0.25, 0.5, 0.375, 0.25, 0.375, 0.25, 0.375, 0.25, 0.375, 0.25, 0.25, 0.5, 0.25, 0.5, 0.125, 0.5, 0.125, 0.5, 0.375, 0.5, 0.375, 0.5, 0.375, 0.5, 0.375, 0.5, 0.375, 0.375, 0.375, 0.375, 0.375, 0.5, 0.375, 0.5, 0.5344, 0.2917, 0.5344, 0.2917, 0.5344, 0.375, 0.5344, 0.375, 0.5344, 0.4583, 0.5344, 0.4583, 0.5344, 0.375, 0.5344, 0.375, 0.5344, 0.4583, 0.5344, 0.4583, 0.5344, 0.4583, 0.5344, 0.4583, 0.5344, 0.375, 0.5344, 0.375, 0.5344, 0.2917, 0.5344, 0.2917, 0.5344, 0.2917, 0.5344, 0.2917, 0.5344, 0.2917, 0.5344, 0.2917, 0.5344, 0.375, 0.5344, 0.375, 0.5344, 0.4583, 0.5344, 0.4583, 0.5344, 0.375, 0.5344, 0.375, 0.5344, 0.2917, 0.5344, 0.2917, 0.5344, 0.4583, 0.5344, 0.4583, 0.5344, 0.375, 0.5344, 0.375, 0.5344, 0.375, 0.5344, 0.375, 0.5344, 0.2917, 0.5344, 0.2917, 0.5344, 0.4583, 0.5344, 0.4583, 0.5344, 0.4583, 0.5344, 0.4583, 0.5344, 0.375, 0.5344, 0.375, 0.5344, 0.4583, 0.5344, 0.4583, 0.5344, 0.2917, 0.5344, 0.2917, 0.5344, 0.375, 0.5344, 0.375, 0.5344, 0.4583, 0.5344, 0.4583, 0.5344, 0.4583, 0.5344, 0.4583, 0.5344, 0.4583, 0.5344, 0.4583, 0.5344, 0.4583, 0.5344, 0.4583, 0.5344, 0.4583, 0.5344, 0.4583, 0.5344, 0.4583, 0.5344, 0.4583, 0.5344, 0.4583, 0.5344, 0.4583, 0.5344, 0.4583, 0.5344, 0.4583, 0.5344, 0.4583, 0.5344, 0.4583, 0.5344, 0.4583, 0.5344, 0.4583, 0.5344, 0.4583, 0.5344, 0.4583, 0.5344, 0.4583, 0.5344, 0.4583, 0.5344, 0.4583, 0.5344, 0.4583, 0.5344, 0.4583, 0.5344, 0.4583, 0.5344, 0.4583, 0.5344, 0.4583, 0.5344, 0.4583, 0.5344, 0.4583, 0.5344, 0.4583, 0.5344, 0.4583, 0.5344, 0.4583, 0.5344, 0.4583, 0.5344, 0.4583, 0.5344, 0.4583, 0.5344, 0.4583, 0.5344, 0.4583, 0.5344, 0.4583, 0.5344, 0.4583, 0.5344, 0.4583, 0.5344, 0.4583, 0.5344, 0.4583, 0.5344, 0.4583, 0.5344, 0.4583, 0.5344, 0.4583, 0.5344, 0.4583, 0.5344, 0.4583, 0.5344, 0.4583, 0.5344, 0.4583, 0.5344, 0.4583, 0.5344, 0.4583, 0.5344, 0.4583, 0.5344, 0.4583, 0.5344, 0.4583, 0.5344, 0.4583, 0.5344, 0.4583, 0.5344, 0.4583, 0.5344, 0.4583, 0.5344, 0.4583, 0.5344, 0.4583, 0.5344, 0.4583])
me_cube.materials.append(mat_material)
me_cube.use_mirror_vertex_groups = False
me_cube.update()
arm_metarig_001 = bpy.data.armatures.new('metarig.001')  # bones are not reproduced

# ---- objects
ob_cube = bpy.data.objects.new('Cube', me_cube)
ob_light = bpy.data.objects.new('Light', light_light)
ob_camera = bpy.data.objects.new('Camera', cam_camera)
ob_metarig = bpy.data.objects.new('metarig', arm_metarig_001)

# ---- transforms, parenting, visibility, modifiers, constraints
ob_cube.parent = ob_metarig
ob_cube.matrix_parent_inverse = Matrix(((-1.242e-08, 0.2841, 0.0, -0.0), (-0.2841, -1.242e-08, -0.0, 0.0), (0.0, -0.0, 0.2841, -0.0), (-0.0, 0.0, -0.0, 1.0)))
ob_cube.location = (0.0, 0.0, 4.65)
ob_cube.lock_rotations_4d = False
ob_cube.empty_display_type = 'ARROWS'
ob_cube.color = (0.28, 0.7305, 1.0, 1.0)
ob_cube.lineart.crease_threshold = 0.0
_vg = ob_cube.vertex_groups.new(name='spine')
for _i, _w in zip([3, 14, 19, 41, 43, 92, 93, 145, 171, 220], [0.08096, 0.684, 0.06677, 0.1123, 0.2626, 0.06095, 0.1688, 0.0823, 0.1119, 0.06101]): _vg.add([_i], _w, 'REPLACE')
_vg = ob_cube.vertex_groups.new(name='spine.001')
_vg = ob_cube.vertex_groups.new(name='spine.002')
for _i, _w in zip([0, 1, 3, 4, 5, 14, 15, 16, 17, 18, 19, 28, 29, 30, 31, 78, 80, 87, 142, 143, 145, 146, 147, 158, 159, 160, 161, 206, 208, 215], [0.03988, 0.02954, 0.03803, 0.1223, 0.09914, 0.06414, 0.0104, 0.08352, 0.05779, 0.7744, 0.741, 0.01523, 0.04452, 0.6266, 0.5964, 0.0492, 0.5453, 0.1255, 0.03057, 0.03325, 0.04056, 0.1204, 0.1011, 0.01596, 0.04377, 0.6265, 0.5967, 0.05339, 0.5459, 0.1249]): _vg.add([_i], _w, 'REPLACE')
_vg = ob_cube.vertex_groups.new(name='spine.003')
for _i, _w in zip([7, 9, 11, 16, 19, 21, 23, 25, 28, 81, 82, 149, 151, 153, 158, 209, 210], [0.3213, 0.1265, 0.01218, 0.6344, 0.06389, 0.4512, 0.1626, 0.00528, 0.07166, 0.04235, 0.01552, 0.3208, 0.1264, 0.01263, 0.07133, 0.04119, 0.0152]): _vg.add([_i], _w, 'REPLACE')
_vg = ob_cube.vertex_groups.new(name='spine.004')
for _i, _w in zip([7, 9, 11, 16, 21, 23, 25, 28, 81, 82, 149, 151, 153, 158, 209, 210], [0.3279, 0.1904, 0.05258, 0.08555, 0.4536, 0.537, 0.07192, 0.006679, 0.0477, 0.0377, 0.3275, 0.1903, 0.05299, 0.006313, 0.04651, 0.03741]): _vg.add([_i], _w, 'REPLACE')
_vg = ob_cube.vertex_groups.new(name='spine.005')
for _i, _w in zip([6, 7, 8, 9, 10, 11, 20, 21, 22, 23, 24, 25, 81, 82, 83, 148, 149, 150, 151, 152, 153, 209, 210, 211], [0.1312, 0.1055, 0.529, 0.4153, 0.1212, 0.1082, 0.1609, 0.02522, 0.6792, 0.1355, 0.0846, 0.05379, 0.1331, 0.5326, 0.1214, 0.131, 0.1056, 0.529, 0.4155, 0.1216, 0.1094, 0.1321, 0.5325, 0.1228]): _vg.add([_i], _w, 'REPLACE')
_vg = ob_cube.vertex_groups.new(name='spine.006')
for _i, _w in zip([7, 8, 9, 10, 11, 12, 13, 23, 24, 25, 26, 27, 81, 82, 83, 84, 85, 149, 150, 151, 152, 153, 154, 155, 156, 157, 210, 211, 212, 213], [0.02384, 0.05638, 0.1522, 0.2467, 0.7422, 0.8439, 0.9365, 0.117, 0.1591, 0.8037, 0.8665, 0.9543, 0.004072, 0.1075, 0.6741, 0.9484, 0.9966, 0.01021, 0.01271, 0.1265, 0.1473, 0.6345, 0.8152, 0.9009, 0.8576, 0.9467, 0.04231, 0.2242, 0.9074, 0.9944]): _vg.add([_i], _w, 'REPLACE')
_vg = ob_cube.vertex_groups.new(name='face')
for _i, _w in zip([8, 10, 11, 12, 22, 24, 25, 26, 82, 83, 84, 148, 150, 151, 152, 153, 154, 155, 156, 210, 211, 212], [0.09269, 0.5555, 0.01895, 0.1178, 0.07075, 0.7205, 0.005576, 0.1097, 0.009557, 0.12, 0.001867, 0.004322, 0.1175, 0.02489, 0.6542, 0.1399, 0.1446, 0.04764, 0.1179, 0.09072, 0.5673, 0.06461]): _vg.add([_i], _w, 'REPLACE')
_vg = ob_cube.vertex_groups.new(name='shoulder.L')
for _i, _w in zip([0, 6, 7, 8, 9, 10, 15, 18, 20, 22, 29, 79, 81, 82, 83, 148, 150, 159], [0.03355, 0.6837, 0.08249, 0.2382, 0.05564, 0.05191, 0.46, 0.02452, 0.396, 0.1083, 0.1307, 0.01294, 0.6131, 0.2039, 0.03696, 0.05352, 0.02707, 0.03394]): _vg.add([_i], _w, 'REPLACE')
_vg = ob_cube.vertex_groups.new(name='upper_arm.L')
for _i, _w in zip([0, 2, 4, 5, 6, 7, 8, 9, 16, 18, 19, 28, 29, 30, 31, 32, 33, 34, 35, 36, 37, 38, 39, 79, 80, 81, 82, 86, 87, 88, 89], [0.8688, 0.9363, 0.8008, 0.8403, 0.0742, 0.1109, 0.002971, 0.02892, 0.08175, 0.001508, 0.01816, 0.8256, 0.7393, 0.2237, 0.2444, 0.9565, 0.9103, 0.8761, 0.8904, 0.01795, 0.04199, 0.04475, 0.03923, 0.9455, 0.2248, 0.1118, 0.02824, 0.9877, 0.7612, 0.9868, 0.9689]): _vg.add([_i], _w, 'REPLACE')
_vg = ob_cube.vertex_groups.new(name='forearm.L')
for _i, _w in zip([4, 5, 33, 34, 35, 36, 37, 38, 39, 70, 72, 74, 75, 76, 77, 87, 89, 90, 91, 104, 105, 106, 107, 114, 115, 116, 117, 118, 119, 128, 129], [0.02526, 0.008173, 0.01397, 0.09379, 0.0896, 0.9619, 0.9483, 0.9535, 0.9496, 0.07727, 0.0731, 0.8933, 0.9881, 0.9848, 0.8968, 0.06809, 0.007766, 0.9756, 0.9784, 0.0476, 0.0136, 0.9747, 0.9846, 0.08897, 0.9188, 0.8951, 0.09658, 0.8303, 0.8824, 0.2539, 0.2865]): _vg.add([_i], _w, 'REPLACE')
_vg = ob_cube.vertex_groups.new(name='hand.L')
for _i, _w in zip([72, 73, 105, 119, 123, 126], [0.1205, 0.03061, 0.8417, 0.02533, 0.04088, 0.1566]): _vg.add([_i], _w, 'REPLACE')
_vg = ob_cube.vertex_groups.new(name='thumb.01.L')
for _i, _w in zip([71, 73, 74, 77, 104, 105, 114, 117, 118, 119, 121, 123, 126, 127, 128, 129, 130, 131, 132, 133], [0.2279, 0.209, 0.08734, 0.08042, 0.05319, 0.01043, 0.6061, 0.5857, 0.08286, 0.06185, 0.09213, 0.09011, 0.4825, 0.4797, 0.634, 0.5724, 0.06156, 0.07497, 0.1711, 0.138]): _vg.add([_i], _w, 'REPLACE')
_vg = ob_cube.vertex_groups.new(name='thumb.02.L')
for _i, _w in zip([71, 73, 114, 117, 121, 123, 126, 127, 128, 129, 130, 131, 132, 133, 134, 135, 136, 137, 139], [0.5627, 0.525, 0.2425, 0.269, 0.02377, 0.02079, 0.1873, 0.1935, 0.08542, 0.1088, 0.198, 0.5665, 0.6766, 0.7378, 0.04131, 0.1196, 0.03621, 0.0483, 0.001269]): _vg.add([_i], _w, 'REPLACE')
_vg = ob_cube.vertex_groups.new(name='thumb.03.L')
for _i, _w in zip([71, 73, 114, 117, 126, 127, 130, 131, 132, 133, 134, 135, 136, 137, 138, 139, 140, 141], [0.1048, 0.1787, 0.04966, 0.01698, 0.06082, 0.02649, 0.7164, 0.3233, 0.1209, 0.09674, 0.9383, 0.8559, 0.9438, 0.94, 0.9868, 0.9688, 0.992, 0.989]): _vg.add([_i], _w, 'REPLACE')
_vg = ob_cube.vertex_groups.new(name='hand.L.001')
for _i, _w in zip([70, 71, 72, 104, 105, 115, 116, 118, 120, 121, 124, 125, 126, 127], [0.7984, 0.03892, 0.7247, 0.8031, 0.04038, 0.04206, 0.07384, 0.06165, 0.02109, 0.02066, 0.1223, 0.1119, 0.006785, 0.1604]): _vg.add([_i], _w, 'REPLACE')
_vg = ob_cube.vertex_groups.new(name='hand.L.002')
for _i, _w in zip([70, 71, 72, 104, 105, 120, 121, 122, 123, 124, 125, 126, 127], [0.08777, 0.005205, 0.07232, 0.06596, 0.02245, 0.9516, 0.8063, 0.9626, 0.798, 0.8541, 0.8562, 0.08048, 0.09377]): _vg.add([_i], _w, 'REPLACE')
_vg = ob_cube.vertex_groups.new(name='shoulder.R')
for _i, _w in zip([6, 8, 15, 18, 20, 22, 29, 142, 148, 149, 150, 151, 152, 159, 207, 209, 210, 211], [0.05351, 0.02707, 0.4601, 0.02453, 0.3961, 0.1083, 0.03524, 0.03078, 0.684, 0.08284, 0.2384, 0.05594, 0.05213, 0.1301, 0.01314, 0.6166, 0.205, 0.03828]): _vg.add([_i], _w, 'REPLACE')
_vg = ob_cube.vertex_groups.new(name='upper_arm.R')
for _i, _w in zip([16, 18, 19, 142, 144, 146, 147, 148, 149, 150, 151, 158, 159, 160, 161, 162, 163, 164, 165, 166, 167, 168, 169, 207, 208, 209, 210, 214, 215, 216, 217], [0.08172, 0.001708, 0.01789, 0.8778, 0.9342, 0.8059, 0.8361, 0.07434, 0.1114, 0.003003, 0.02919, 0.8256, 0.7414, 0.2245, 0.2441, 0.9519, 0.9174, 0.8862, 0.8801, 0.03528, 0.03033, 0.05704, 0.01916, 0.9453, 0.2255, 0.1108, 0.02782, 0.9861, 0.7629, 0.9867, 0.9718]): _vg.add([_i], _w, 'REPLACE')
_vg = ob_cube.vertex_groups.new(name='forearm.R')
for _i, _w in zip([146, 147, 163, 164, 165, 166, 167, 168, 169, 198, 199, 200, 202, 203, 204, 205, 215, 217, 218, 219, 231, 232, 233, 234, 241, 242, 243, 244, 245, 246, 255, 256, 260], [0.02127, 0.01146, 0.007286, 0.08684, 0.09731, 0.9524, 0.9563, 0.9432, 0.9625, 0.09532, 0.05106, 0.09549, 0.9246, 0.9779, 0.9815, 0.9661, 0.06745, 0.002349, 0.9721, 0.9789, 0.04465, 0.02042, 0.9897, 0.9801, 0.06661, 0.8788, 0.8885, 0.2309, 0.9127, 0.8396, 0.2238, 0.7364, 0.05171]): _vg.add([_i], _w, 'REPLACE')
_vg = ob_cube.vertex_groups.new(name='hand.R')
for _i, _w in zip([198, 199, 200, 201, 231, 232, 242, 246, 247, 248, 249, 250, 251, 252, 253, 254, 257, 258], [0.03951, 0.1705, 0.1619, 0.1388, 0.04817, 0.8476, 0.01263, 0.04923, 0.02431, 0.0899, 0.0327, 0.09291, 0.001768, 0.02181, 0.4526, 0.5262, 0.01591, 0.05741]): _vg.add([_i], _w, 'REPLACE')
_vg = ob_cube.vertex_groups.new(name='thumb.01.R')
for _i, _w in zip([199, 201, 202, 241, 244, 246, 253, 254, 255, 256, 257, 258, 259, 260], [0.3633, 0.1358, 0.06519, 0.7093, 0.4957, 0.0898, 0.01088, 0.1013, 0.7033, 0.1672, 0.03198, 0.118, 0.1568, 0.1374]): _vg.add([_i], _w, 'REPLACE')
_vg = ob_cube.vertex_groups.new(name='thumb.02.R')
for _i, _w in zip([199, 201, 241, 244, 253, 254, 255, 256, 257, 258, 259, 260, 261, 262, 263, 264], [0.2363, 0.5371, 0.1807, 0.2096, 0.1094, 0.07139, 0.0565, 0.06756, 0.7055, 0.5104, 0.742, 0.7006, 0.09118, 0.1201, 0.06306, 0.06578]): _vg.add([_i], _w, 'REPLACE')
_vg = ob_cube.vertex_groups.new(name='thumb.03.R')
for _i, _w in zip([199, 201, 244, 257, 258, 259, 260, 261, 262, 263, 264, 265, 266, 267, 268], [0.0873, 0.05872, 0.006976, 0.1895, 0.2677, 0.06824, 0.09434, 0.8923, 0.8323, 0.9221, 0.9142, 0.9873, 0.9714, 0.9882, 0.9851]): _vg.add([_i], _w, 'REPLACE')
_vg = ob_cube.vertex_groups.new(name='hand.R.001')
for _i, _w in zip([198, 199, 200, 201, 231, 232, 242, 243, 245, 247, 248, 249, 250, 251, 252, 253, 254], [0.7598, 0.06649, 0.6491, 0.09895, 0.8389, 0.06584, 0.06144, 0.08256, 0.05167, 0.2114, 0.07384, 0.01179, 0.06225, 0.1937, 0.1552, 0.3422, 0.1825]): _vg.add([_i], _w, 'REPLACE')
_vg = ob_cube.vertex_groups.new(name='hand.R.002')
for _i, _w in zip([198, 199, 200, 231, 232, 247, 248, 249, 250, 251, 252, 253, 254], [0.0951, 1.015e-05, 0.0886, 0.04217, 0.02628, 0.7287, 0.8013, 0.9211, 0.8169, 0.7558, 0.7865, 0.04754, 0.07929]): _vg.add([_i], _w, 'REPLACE')
_vg = ob_cube.vertex_groups.new(name='pelvis.L')
for _i, _w in zip([1, 17, 18, 40, 41, 42, 43, 92, 93, 143, 170, 171, 220], [0.03628, 0.3631, 0.007457, 0.09734, 0.06898, 0.2399, 0.2102, 0.065, 0.176, 0.03929, 0.09751, 0.06867, 0.06507]): _vg.add([_i], _w, 'REPLACE')
_vg = ob_cube.vertex_groups.new(name='pelvis.R')
for _i, _w in zip([1, 17, 18, 40, 41, 42, 43, 92, 93, 143, 170, 171, 220], [0.03628, 0.3631, 0.007457, 0.09734, 0.06898, 0.2399, 0.2102, 0.065, 0.176, 0.03929, 0.09751, 0.06867, 0.06507]): _vg.add([_i], _w, 'REPLACE')
_vg = ob_cube.vertex_groups.new(name='thigh.L')
for _i, _w in zip([1, 3, 14, 17, 30, 31, 40, 41, 42, 43, 44, 45, 46, 47, 67, 68, 69, 78, 80, 87, 92, 93, 94, 95, 102, 103, 108, 109, 110, 111, 112, 113, 170, 171, 220], [0.8395, 0.8262, 0.1026, 0.1018, 0.06732, 0.0931, 0.6854, 0.6827, 0.2474, 0.1542, 0.9748, 0.9547, 0.9801, 0.9546, 0.002011, 0.05519, 0.05205, 0.8983, 0.1823, 0.01628, 0.7222, 0.2389, 0.9667, 0.9734, 0.01764, 0.03086, 0.9773, 0.9609, 0.9577, 0.9516, 0.9827, 0.9815, 0.09806, 0.05575, 0.08522]): _vg.add([_i], _w, 'REPLACE')
_vg = ob_cube.vertex_groups.new(name='shin.L')
for _i, _w in zip([45, 47, 48, 49, 50, 51, 61, 63, 66, 67, 68, 69, 94, 95, 96, 97, 98, 99, 102, 103], [0.03553, 0.03628, 0.09769, 0.8693, 0.06926, 0.883, 0.0539, 0.05676, 0.9493, 0.9273, 0.9331, 0.9356, 0.01458, 0.001413, 0.8198, 0.8737, 0.02935, 0.00795, 0.9554, 0.9589]): _vg.add([_i], _w, 'REPLACE')
_vg = ob_cube.vertex_groups.new(name='foot.L')
for _i, _w in zip([48, 50, 52, 54, 56, 57, 58, 59, 60, 62, 65, 66, 67, 96, 97, 98, 99, 100, 101], [0.8438, 0.876, 0.8181, 0.8389, 0.08451, 0.1005, 0.07525, 0.09805, 0.8206, 0.8501, 0.05381, 0.002875, 0.0341, 0.08485, 0.05799, 0.03325, 0.01991, 0.08128, 0.07714]): _vg.add([_i], _w, 'REPLACE')
_vg = ob_cube.vertex_groups.new(name='toe.L')
for _i, _w in zip([48, 50, 52, 54, 56, 57, 58, 59, 60, 62, 64, 65], [0.03035, 0.01653, 0.08274, 0.07696, 0.9064, 0.8867, 0.917, 0.8902, 0.07818, 0.06578, 0.9802, 0.9396]): _vg.add([_i], _w, 'REPLACE')
_vg = ob_cube.vertex_groups.new(name='heel.02.L')
for _i, _w in zip([49, 51, 52, 53, 54, 55, 60, 61, 62, 63, 96, 97, 98, 99, 100, 101], [0.103, 0.09579, 0.09941, 0.9753, 0.08101, 0.9742, 0.1033, 0.9403, 0.07458, 0.9372, 0.08697, 0.06294, 0.9147, 0.9336, 0.9015, 0.9088]): _vg.add([_i], _w, 'REPLACE')
_vg = ob_cube.vertex_groups.new(name='thigh.R')
for _i, _w in zip([14, 17, 40, 41, 42, 43, 92, 93, 143, 145, 160, 161, 170, 171, 172, 173, 174, 175, 196, 197, 206, 208, 215, 220, 221, 222, 229, 230, 235, 236, 237, 238, 239, 240], [0.1022, 0.1011, 0.09789, 0.05605, 0.2471, 0.1544, 0.08509, 0.2388, 0.833, 0.8224, 0.06661, 0.09243, 0.6845, 0.684, 0.9818, 0.9585, 0.9728, 0.9496, 0.05148, 0.05567, 0.89, 0.1807, 0.01533, 0.7218, 0.975, 0.9627, 0.03327, 0.0164, 0.9778, 0.9614, 0.9567, 0.9511, 0.9793, 0.9819]): _vg.add([_i], _w, 'REPLACE')
_vg = ob_cube.vertex_groups.new(name='shin.R')
for _i, _w in zip([173, 174, 175, 176, 177, 178, 179, 189, 191, 194, 195, 196, 197, 222, 223, 224, 225, 226, 229, 230], [0.02831, 0.0001315, 0.04538, 0.09271, 0.8778, 0.07443, 0.8767, 0.05495, 0.055, 0.9396, 0.9385, 0.9383, 0.9302, 0.0216, 0.8405, 0.8556, 0.02605, 0.01216, 0.9434, 0.969]): _vg.add([_i], _w, 'REPLACE')
_vg = ob_cube.vertex_groups.new(name='foot.R')
for _i, _w in zip([176, 178, 180, 182, 184, 185, 186, 187, 188, 190, 193, 194, 195, 223, 224, 225, 226, 227, 228], [0.8543, 0.8649, 0.8287, 0.8292, 0.08752, 0.09716, 0.07934, 0.09194, 0.8335, 0.8373, 0.04656, 0.0117, 0.02289, 0.07606, 0.06557, 0.02807, 0.02584, 0.08145, 0.07681]): _vg.add([_i], _w, 'REPLACE')
_vg = ob_cube.vertex_groups.new(name='toe.R')
for _i, _w in zip([176, 178, 180, 182, 184, 185, 186, 187, 188, 190, 192, 193], [0.02432, 0.02286, 0.07836, 0.0813, 0.9024, 0.8911, 0.912, 0.8977, 0.07301, 0.07121, 0.9765, 0.9462]): _vg.add([_i], _w, 'REPLACE')
_vg = ob_cube.vertex_groups.new(name='heel.02.R')
for _i, _w in zip([177, 179, 180, 181, 182, 183, 188, 189, 190, 191, 223, 224, 225, 226, 227, 228], [0.09772, 0.09967, 0.09346, 0.9753, 0.08584, 0.9743, 0.09676, 0.9396, 0.08054, 0.9387, 0.07695, 0.07179, 0.9195, 0.9281, 0.9021, 0.9084]): _vg.add([_i], _w, 'REPLACE')
_m = ob_cube.modifiers.new('Subdivision', 'SUBSURF')
_m.levels = 2
_m = ob_cube.modifiers.new('Armature', 'ARMATURE')
_m.object = ob_metarig
ob_light.parent = ob_metarig
ob_light.matrix_parent_inverse = Matrix(((-1.242e-08, 0.2841, 0.0, -0.0), (-0.2841, -1.242e-08, -0.0, 0.0), (0.0, -0.0, 0.2841, -0.0), (-0.0, 0.0, -0.0, 1.0)))
ob_light.location = (4.076, 1.005, 5.904)
ob_light.rotation_euler = (0.6503, 0.05522, 1.866)
ob_light.lock_rotations_4d = False
ob_light.empty_display_type = 'ARROWS'
ob_light.color = (0.0, 0.0, 0.0, 0.0)
ob_light.lineart.crease_threshold = 0.0
ob_camera.location = (7.359, -6.926, 4.958)
ob_camera.rotation_euler = (1.109, 0.0, 0.8149)
ob_camera.lock_rotations_4d = False
ob_camera.empty_display_type = 'ARROWS'
ob_camera.color = (0.0, 0.0, 0.0, 0.0)
ob_camera.display_type = 'WIRE'
ob_camera.lineart.crease_threshold = 0.0
ob_metarig.location = (0.0, 0.0, 0.0)
ob_metarig.rotation_euler = (0.0, 0.0, 1.571)
ob_metarig.scale = (3.519, 3.519, 3.519)
ob_metarig.show_in_front = True

# ---- collection membership
col_collection.objects.link(ob_cube)
col_collection.objects.link(ob_light)
col_collection.objects.link(ob_camera)
col_collection.objects.link(ob_metarig)

# ---- scene / render settings (as saved in the file)
scene.camera = ob_camera
scene.frame_start = 1; scene.frame_end = 105; scene.frame_set(1)
scene.render.engine = 'BLENDER_EEVEE_NEXT'
scene.cycles.sampling_pattern = 'TABULATED_SOBOL'
scene.cycles.use_light_tree = False
scene.view_settings.view_transform = 'Filmic'
bpy.context.view_layer.update()
